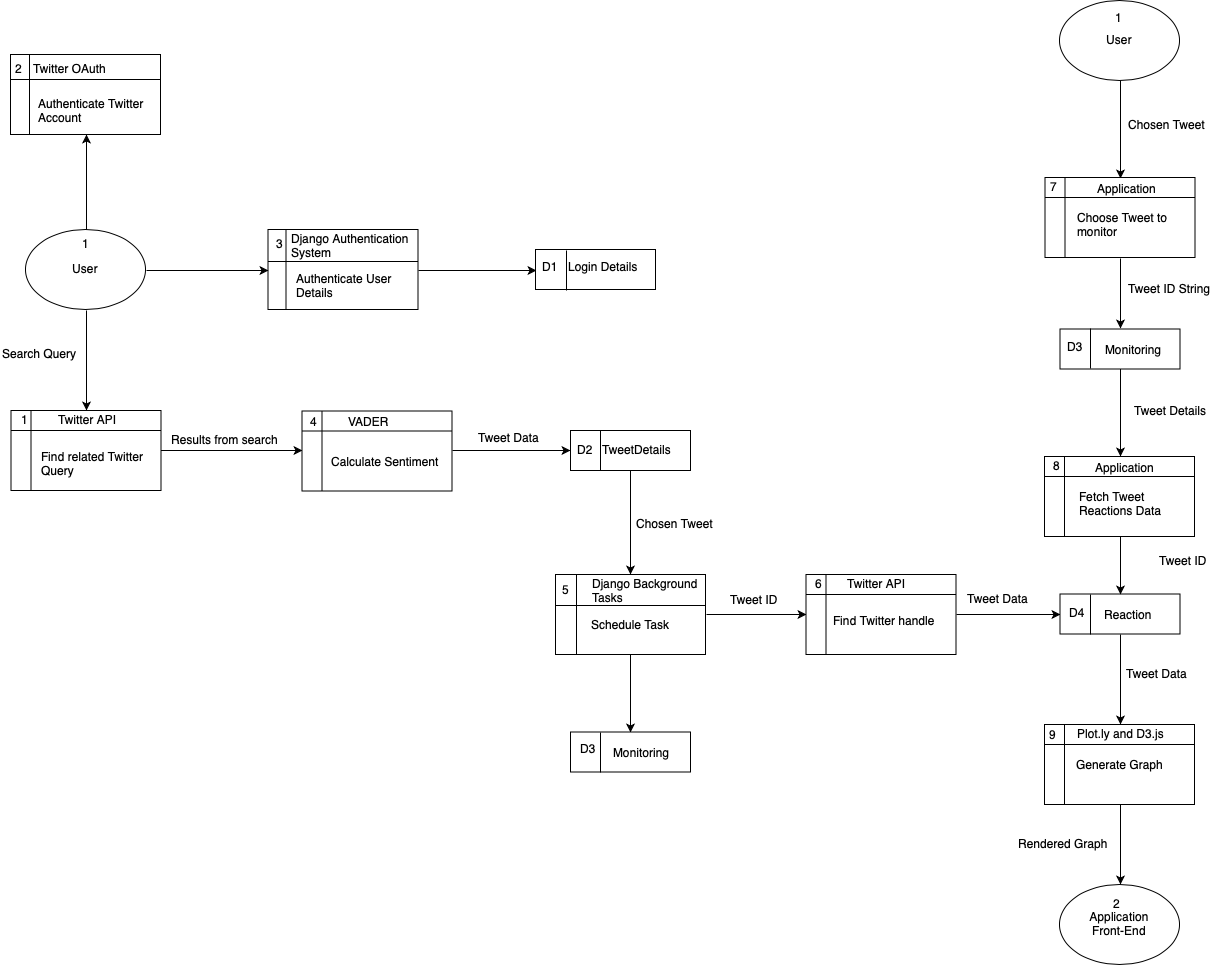

The diagram above was exported from draw.io. Its source (the exported page's mxGraphModel, read from the mxfile embedded in the PNG):
<mxGraphModel dx="2663" dy="1328" grid="1" gridSize="10" guides="1" tooltips="1" connect="1" arrows="1" fold="1" page="1" pageScale="1" pageWidth="827" pageHeight="1169" math="0" shadow="0">
  <root>
    <mxCell id="0" />
    <mxCell id="1" parent="0" />
    <mxCell id="2" value="6" style="text;html=1;resizable=0;points=[];autosize=1;align=left;verticalAlign=top;spacingTop=-4;" vertex="1" parent="1">
      <mxGeometry x="403.5" y="1094.5" width="20" height="20" as="geometry" />
    </mxCell>
    <mxCell id="3" style="edgeStyle=orthogonalEdgeStyle;rounded=0;orthogonalLoop=1;jettySize=auto;html=1;exitX=1;exitY=0.5;exitDx=0;exitDy=0;entryX=0;entryY=0.5;entryDx=0;entryDy=0;" edge="1" source="4" target="14" parent="1">
      <mxGeometry relative="1" as="geometry" />
    </mxCell>
    <mxCell id="4" value="" style="shape=internalStorage;whiteSpace=wrap;html=1;backgroundOutline=1;dx=18;dy=32;" vertex="1" parent="1">
      <mxGeometry x="-447.5" y="705" width="150" height="80" as="geometry" />
    </mxCell>
    <mxCell id="5" value="Django Authentication &lt;br&gt;System" style="text;html=1;resizable=0;points=[];autosize=1;align=left;verticalAlign=top;spacingTop=-4;" vertex="1" parent="1">
      <mxGeometry x="-426.5" y="705" width="140" height="30" as="geometry" />
    </mxCell>
    <mxCell id="6" value="Authenticate User &lt;br&gt;Details" style="text;html=1;resizable=0;points=[];autosize=1;align=left;verticalAlign=top;spacingTop=-4;" vertex="1" parent="1">
      <mxGeometry x="-421.5" y="744.5" width="110" height="30" as="geometry" />
    </mxCell>
    <mxCell id="7" value="" style="shape=internalStorage;whiteSpace=wrap;html=1;backgroundOutline=1;dx=19;dy=25;" vertex="1" parent="1">
      <mxGeometry x="-705" y="530" width="150" height="80" as="geometry" />
    </mxCell>
    <mxCell id="8" value="Twitter OAuth&lt;br&gt;" style="text;html=1;resizable=0;points=[];autosize=1;align=left;verticalAlign=top;spacingTop=-4;" vertex="1" parent="1">
      <mxGeometry x="-684" y="535" width="90" height="20" as="geometry" />
    </mxCell>
    <mxCell id="9" value="Authenticate Twitter &lt;br&gt;Account&lt;br&gt;" style="text;html=1;resizable=0;points=[];autosize=1;align=left;verticalAlign=top;spacingTop=-4;" vertex="1" parent="1">
      <mxGeometry x="-679" y="569.5" width="120" height="30" as="geometry" />
    </mxCell>
    <mxCell id="10" style="edgeStyle=orthogonalEdgeStyle;rounded=0;orthogonalLoop=1;jettySize=auto;html=1;exitX=1;exitY=0.5;exitDx=0;exitDy=0;entryX=0;entryY=0.5;entryDx=0;entryDy=0;" edge="1" source="13" target="4" parent="1">
      <mxGeometry relative="1" as="geometry" />
    </mxCell>
    <mxCell id="11" style="edgeStyle=orthogonalEdgeStyle;rounded=0;orthogonalLoop=1;jettySize=auto;html=1;exitX=0.5;exitY=0;exitDx=0;exitDy=0;entryX=0.5;entryY=1;entryDx=0;entryDy=0;" edge="1" source="13" target="7" parent="1">
      <mxGeometry relative="1" as="geometry" />
    </mxCell>
    <mxCell id="12" style="edgeStyle=orthogonalEdgeStyle;rounded=0;orthogonalLoop=1;jettySize=auto;html=1;exitX=0.5;exitY=1;exitDx=0;exitDy=0;entryX=0.5;entryY=0;entryDx=0;entryDy=0;" edge="1" source="13" target="19" parent="1">
      <mxGeometry relative="1" as="geometry">
        <mxPoint x="-610" y="830" as="targetPoint" />
      </mxGeometry>
    </mxCell>
    <mxCell id="13" value="User" style="ellipse;whiteSpace=wrap;html=1;" vertex="1" parent="1">
      <mxGeometry x="-690" y="705" width="120" height="80" as="geometry" />
    </mxCell>
    <mxCell id="14" value="" style="rounded=0;whiteSpace=wrap;html=1;" vertex="1" parent="1">
      <mxGeometry x="-180" y="725" width="120" height="40" as="geometry" />
    </mxCell>
    <mxCell id="15" value="" style="endArrow=none;html=1;entryX=0.25;entryY=0;exitX=0.25;exitY=1;" edge="1" source="14" target="14" parent="1">
      <mxGeometry width="50" height="50" relative="1" as="geometry">
        <mxPoint x="-740" y="850" as="sourcePoint" />
        <mxPoint x="-690" y="800" as="targetPoint" />
      </mxGeometry>
    </mxCell>
    <mxCell id="16" value="D1" style="text;html=1;resizable=0;points=[];autosize=1;align=left;verticalAlign=top;spacingTop=-4;" vertex="1" parent="1">
      <mxGeometry x="-175" y="733" width="30" height="20" as="geometry" />
    </mxCell>
    <mxCell id="17" value="Login Details" style="text;html=1;resizable=0;points=[];autosize=1;align=left;verticalAlign=top;spacingTop=-4;" vertex="1" parent="1">
      <mxGeometry x="-149" y="733" width="80" height="20" as="geometry" />
    </mxCell>
    <mxCell id="18" style="edgeStyle=orthogonalEdgeStyle;rounded=0;orthogonalLoop=1;jettySize=auto;html=1;exitX=1;exitY=0.5;exitDx=0;exitDy=0;entryX=0;entryY=0.5;entryDx=0;entryDy=0;" edge="1" source="19" target="47" parent="1">
      <mxGeometry relative="1" as="geometry" />
    </mxCell>
    <mxCell id="19" value="" style="shape=internalStorage;whiteSpace=wrap;html=1;backgroundOutline=1;" vertex="1" parent="1">
      <mxGeometry x="-704.5" y="886" width="150" height="80" as="geometry" />
    </mxCell>
    <mxCell id="20" value="Twitter API&lt;br&gt;" style="text;html=1;resizable=0;points=[];autosize=1;align=left;verticalAlign=top;spacingTop=-4;" vertex="1" parent="1">
      <mxGeometry x="-659" y="886" width="70" height="20" as="geometry" />
    </mxCell>
    <mxCell id="21" value="1" style="text;html=1;resizable=0;points=[];autosize=1;align=left;verticalAlign=top;spacingTop=-4;" vertex="1" parent="1">
      <mxGeometry x="-696.5" y="886" width="20" height="20" as="geometry" />
    </mxCell>
    <mxCell id="22" value="Find related Twitter&amp;nbsp;&lt;br&gt;Query&lt;br&gt;" style="text;html=1;resizable=0;points=[];autosize=1;align=left;verticalAlign=top;spacingTop=-4;" vertex="1" parent="1">
      <mxGeometry x="-676.5" y="923" width="120" height="30" as="geometry" />
    </mxCell>
    <mxCell id="23" style="edgeStyle=orthogonalEdgeStyle;rounded=0;orthogonalLoop=1;jettySize=auto;html=1;exitX=0.5;exitY=1;exitDx=0;exitDy=0;entryX=0.5;entryY=0;entryDx=0;entryDy=0;" edge="1" source="24" target="32" parent="1">
      <mxGeometry relative="1" as="geometry" />
    </mxCell>
    <mxCell id="24" value="" style="rounded=0;whiteSpace=wrap;html=1;" vertex="1" parent="1">
      <mxGeometry x="-145" y="906" width="120" height="40" as="geometry" />
    </mxCell>
    <mxCell id="25" value="" style="endArrow=none;html=1;entryX=0.25;entryY=0;exitX=0.25;exitY=1;" edge="1" source="24" target="24" parent="1">
      <mxGeometry width="50" height="50" relative="1" as="geometry">
        <mxPoint x="-705" y="1036" as="sourcePoint" />
        <mxPoint x="-655" y="986" as="targetPoint" />
      </mxGeometry>
    </mxCell>
    <mxCell id="26" value="D2" style="text;html=1;resizable=0;points=[];autosize=1;align=left;verticalAlign=top;spacingTop=-4;" vertex="1" parent="1">
      <mxGeometry x="-140" y="916" width="30" height="20" as="geometry" />
    </mxCell>
    <mxCell id="27" value="TweetDetails" style="text;html=1;resizable=0;points=[];autosize=1;align=left;verticalAlign=top;spacingTop=-4;" vertex="1" parent="1">
      <mxGeometry x="-115" y="916" width="80" height="20" as="geometry" />
    </mxCell>
    <mxCell id="28" value="Search Query" style="text;html=1;resizable=0;points=[];autosize=1;align=left;verticalAlign=top;spacingTop=-4;" vertex="1" parent="1">
      <mxGeometry x="-715" y="820" width="90" height="20" as="geometry" />
    </mxCell>
    <mxCell id="29" value="Results from search" style="text;html=1;resizable=0;points=[];autosize=1;align=left;verticalAlign=top;spacingTop=-4;" vertex="1" parent="1">
      <mxGeometry x="-546.5" y="906" width="120" height="20" as="geometry" />
    </mxCell>
    <mxCell id="30" style="edgeStyle=orthogonalEdgeStyle;rounded=0;orthogonalLoop=1;jettySize=auto;html=1;exitX=1;exitY=0.5;exitDx=0;exitDy=0;entryX=0;entryY=0.5;entryDx=0;entryDy=0;" edge="1" source="32" target="37" parent="1">
      <mxGeometry relative="1" as="geometry" />
    </mxCell>
    <mxCell id="31" value="" style="edgeStyle=orthogonalEdgeStyle;rounded=0;orthogonalLoop=1;jettySize=auto;html=1;entryX=0.5;entryY=0;entryDx=0;entryDy=0;" edge="1" source="32" target="51" parent="1">
      <mxGeometry relative="1" as="geometry">
        <mxPoint x="-85" y="1210" as="targetPoint" />
      </mxGeometry>
    </mxCell>
    <mxCell id="32" value="" style="shape=internalStorage;whiteSpace=wrap;html=1;backgroundOutline=1;dx=21;dy=31;" vertex="1" parent="1">
      <mxGeometry x="-160" y="1050" width="150" height="80" as="geometry" />
    </mxCell>
    <mxCell id="33" value="Django Background &lt;br&gt;Tasks&lt;br&gt;" style="text;html=1;resizable=0;points=[];autosize=1;align=left;verticalAlign=top;spacingTop=-4;" vertex="1" parent="1">
      <mxGeometry x="-125" y="1050" width="120" height="30" as="geometry" />
    </mxCell>
    <mxCell id="34" value="Schedule Task" style="text;html=1;resizable=0;points=[];autosize=1;align=left;verticalAlign=top;spacingTop=-4;" vertex="1" parent="1">
      <mxGeometry x="-126" y="1091" width="90" height="20" as="geometry" />
    </mxCell>
    <mxCell id="35" value="Chosen Tweet" style="text;html=1;resizable=0;points=[];autosize=1;align=left;verticalAlign=top;spacingTop=-4;" vertex="1" parent="1">
      <mxGeometry x="-81" y="990" width="90" height="20" as="geometry" />
    </mxCell>
    <mxCell id="36" style="edgeStyle=orthogonalEdgeStyle;rounded=0;orthogonalLoop=1;jettySize=auto;html=1;exitX=1;exitY=0.5;exitDx=0;exitDy=0;entryX=0;entryY=0.5;entryDx=0;entryDy=0;" edge="1" source="37" target="42" parent="1">
      <mxGeometry relative="1" as="geometry" />
    </mxCell>
    <mxCell id="37" value="" style="shape=internalStorage;whiteSpace=wrap;html=1;backgroundOutline=1;" vertex="1" parent="1">
      <mxGeometry x="90.5" y="1050" width="150" height="80" as="geometry" />
    </mxCell>
    <mxCell id="38" value="Twitter API&lt;br&gt;" style="text;html=1;resizable=0;points=[];autosize=1;align=left;verticalAlign=top;spacingTop=-4;" vertex="1" parent="1">
      <mxGeometry x="130" y="1050" width="70" height="20" as="geometry" />
    </mxCell>
    <mxCell id="39" value="Find Twitter handle" style="text;html=1;resizable=0;points=[];autosize=1;align=left;verticalAlign=top;spacingTop=-4;" vertex="1" parent="1">
      <mxGeometry x="115.5" y="1086.5" width="120" height="20" as="geometry" />
    </mxCell>
    <mxCell id="40" value="Tweet ID" style="text;html=1;resizable=0;points=[];autosize=1;align=left;verticalAlign=top;spacingTop=-4;" vertex="1" parent="1">
      <mxGeometry x="12.5" y="1066" width="60" height="20" as="geometry" />
    </mxCell>
    <mxCell id="41" style="edgeStyle=orthogonalEdgeStyle;rounded=0;orthogonalLoop=1;jettySize=auto;html=1;exitX=0.5;exitY=1;exitDx=0;exitDy=0;entryX=0.5;entryY=0;entryDx=0;entryDy=0;" edge="1" source="42" target="63" parent="1">
      <mxGeometry relative="1" as="geometry">
        <mxPoint x="450" y="1180" as="targetPoint" />
      </mxGeometry>
    </mxCell>
    <mxCell id="42" value="" style="rounded=0;whiteSpace=wrap;html=1;" vertex="1" parent="1">
      <mxGeometry x="344.5" y="1069.5" width="120" height="40" as="geometry" />
    </mxCell>
    <mxCell id="43" value="" style="endArrow=none;html=1;entryX=0.25;entryY=0;exitX=0.25;exitY=1;" edge="1" source="42" target="42" parent="1">
      <mxGeometry width="50" height="50" relative="1" as="geometry">
        <mxPoint x="-213.5" y="1195.5" as="sourcePoint" />
        <mxPoint x="-163.5" y="1145.5" as="targetPoint" />
      </mxGeometry>
    </mxCell>
    <mxCell id="44" value="D4" style="text;html=1;resizable=0;points=[];autosize=1;align=left;verticalAlign=top;spacingTop=-4;" vertex="1" parent="1">
      <mxGeometry x="351.5" y="1078.5" width="30" height="20" as="geometry" />
    </mxCell>
    <mxCell id="45" value="Reaction" style="text;html=1;resizable=0;points=[];autosize=1;align=left;verticalAlign=top;spacingTop=-4;" vertex="1" parent="1">
      <mxGeometry x="386.5" y="1080.5" width="60" height="20" as="geometry" />
    </mxCell>
    <mxCell id="46" style="edgeStyle=orthogonalEdgeStyle;rounded=0;orthogonalLoop=1;jettySize=auto;html=1;exitX=1;exitY=0.5;exitDx=0;exitDy=0;entryX=0;entryY=0.5;entryDx=0;entryDy=0;" edge="1" source="47" target="24" parent="1">
      <mxGeometry relative="1" as="geometry" />
    </mxCell>
    <mxCell id="47" value="" style="shape=internalStorage;whiteSpace=wrap;html=1;backgroundOutline=1;" vertex="1" parent="1">
      <mxGeometry x="-413.5" y="886.5" width="150" height="80" as="geometry" />
    </mxCell>
    <mxCell id="48" value="VADER&lt;br&gt;" style="text;html=1;resizable=0;points=[];autosize=1;align=left;verticalAlign=top;spacingTop=-4;" vertex="1" parent="1">
      <mxGeometry x="-369" y="887.5" width="60" height="20" as="geometry" />
    </mxCell>
    <mxCell id="49" value="Calculate Sentiment" style="text;html=1;resizable=0;points=[];autosize=1;align=left;verticalAlign=top;spacingTop=-4;" vertex="1" parent="1">
      <mxGeometry x="-386.5" y="927.5" width="120" height="20" as="geometry" />
    </mxCell>
    <mxCell id="50" value="Tweet Data" style="text;html=1;resizable=0;points=[];autosize=1;align=left;verticalAlign=top;spacingTop=-4;" vertex="1" parent="1">
      <mxGeometry x="-239" y="904" width="80" height="20" as="geometry" />
    </mxCell>
    <mxCell id="51" value="" style="rounded=0;whiteSpace=wrap;html=1;" vertex="1" parent="1">
      <mxGeometry x="-145" y="1207.5" width="120" height="40" as="geometry" />
    </mxCell>
    <mxCell id="52" value="" style="endArrow=none;html=1;entryX=0.25;entryY=0;exitX=0.25;exitY=1;" edge="1" source="51" target="51" parent="1">
      <mxGeometry width="50" height="50" relative="1" as="geometry">
        <mxPoint x="-702" y="1338.5" as="sourcePoint" />
        <mxPoint x="-652" y="1288.5" as="targetPoint" />
      </mxGeometry>
    </mxCell>
    <mxCell id="53" value="D3" style="text;html=1;resizable=0;points=[];autosize=1;align=left;verticalAlign=top;spacingTop=-4;" vertex="1" parent="1">
      <mxGeometry x="-137" y="1215" width="30" height="20" as="geometry" />
    </mxCell>
    <mxCell id="54" value="Monitoring" style="text;html=1;resizable=0;points=[];autosize=1;align=left;verticalAlign=top;spacingTop=-4;" vertex="1" parent="1">
      <mxGeometry x="-104" y="1218.5" width="70" height="20" as="geometry" />
    </mxCell>
    <mxCell id="55" style="edgeStyle=orthogonalEdgeStyle;rounded=0;orthogonalLoop=1;jettySize=auto;html=1;exitX=0.5;exitY=1;exitDx=0;exitDy=0;entryX=0.5;entryY=0;entryDx=0;entryDy=0;" edge="1" source="56" target="58" parent="1">
      <mxGeometry relative="1" as="geometry" />
    </mxCell>
    <mxCell id="56" value="User" style="ellipse;whiteSpace=wrap;html=1;" vertex="1" parent="1">
      <mxGeometry x="344" y="476" width="120" height="80" as="geometry" />
    </mxCell>
    <mxCell id="57" style="edgeStyle=orthogonalEdgeStyle;rounded=0;orthogonalLoop=1;jettySize=auto;html=1;exitX=0.5;exitY=1;exitDx=0;exitDy=0;entryX=0.5;entryY=0;entryDx=0;entryDy=0;" edge="1" source="58" target="81" parent="1">
      <mxGeometry relative="1" as="geometry" />
    </mxCell>
    <mxCell id="58" value="" style="shape=internalStorage;whiteSpace=wrap;html=1;backgroundOutline=1;" vertex="1" parent="1">
      <mxGeometry x="329.5" y="653" width="150" height="80" as="geometry" />
    </mxCell>
    <mxCell id="59" value="Application" style="text;html=1;resizable=0;points=[];autosize=1;align=left;verticalAlign=top;spacingTop=-4;" vertex="1" parent="1">
      <mxGeometry x="379.5" y="655" width="70" height="20" as="geometry" />
    </mxCell>
    <mxCell id="60" value="Choose Tweet to &lt;br&gt;monitor&lt;br&gt;" style="text;html=1;resizable=0;points=[];autosize=1;align=left;verticalAlign=top;spacingTop=-4;" vertex="1" parent="1">
      <mxGeometry x="359.5" y="684" width="110" height="30" as="geometry" />
    </mxCell>
    <mxCell id="61" value="Chosen Tweet" style="text;html=1;resizable=0;points=[];autosize=1;align=left;verticalAlign=top;spacingTop=-4;" vertex="1" parent="1">
      <mxGeometry x="411" y="591" width="90" height="20" as="geometry" />
    </mxCell>
    <mxCell id="62" style="edgeStyle=orthogonalEdgeStyle;rounded=0;orthogonalLoop=1;jettySize=auto;html=1;exitX=0.5;exitY=1;exitDx=0;exitDy=0;entryX=0.5;entryY=0;entryDx=0;entryDy=0;" edge="1" source="63" target="67" parent="1">
      <mxGeometry relative="1" as="geometry" />
    </mxCell>
    <mxCell id="63" value="" style="shape=internalStorage;whiteSpace=wrap;html=1;backgroundOutline=1;" vertex="1" parent="1">
      <mxGeometry x="329" y="1200" width="150" height="80" as="geometry" />
    </mxCell>
    <mxCell id="64" value="Plot.ly and D3.js" style="text;html=1;resizable=0;points=[];autosize=1;align=left;verticalAlign=top;spacingTop=-4;" vertex="1" parent="1">
      <mxGeometry x="360" y="1200" width="100" height="20" as="geometry" />
    </mxCell>
    <mxCell id="65" value="Generate Graph&lt;br&gt;" style="text;html=1;resizable=0;points=[];autosize=1;align=left;verticalAlign=top;spacingTop=-4;" vertex="1" parent="1">
      <mxGeometry x="359" y="1231" width="100" height="20" as="geometry" />
    </mxCell>
    <mxCell id="66" value="Tweet Data" style="text;html=1;resizable=0;points=[];autosize=1;align=left;verticalAlign=top;spacingTop=-4;" vertex="1" parent="1">
      <mxGeometry x="409" y="1140" width="80" height="20" as="geometry" />
    </mxCell>
    <mxCell id="67" value="Application&lt;br&gt;Front-End&lt;br&gt;" style="ellipse;whiteSpace=wrap;html=1;" vertex="1" parent="1">
      <mxGeometry x="344" y="1360" width="120" height="80" as="geometry" />
    </mxCell>
    <mxCell id="68" value="Rendered Graph" style="text;html=1;resizable=0;points=[];autosize=1;align=left;verticalAlign=top;spacingTop=-4;" vertex="1" parent="1">
      <mxGeometry x="300.5" y="1310" width="100" height="20" as="geometry" />
    </mxCell>
    <mxCell id="69" value="1" style="text;html=1;resizable=0;points=[];autosize=1;align=left;verticalAlign=top;spacingTop=-4;" vertex="1" parent="1">
      <mxGeometry x="-635" y="710" width="20" height="20" as="geometry" />
    </mxCell>
    <mxCell id="70" value="1" style="text;html=1;resizable=0;points=[];autosize=1;align=left;verticalAlign=top;spacingTop=-4;" vertex="1" parent="1">
      <mxGeometry x="397.5" y="484" width="20" height="20" as="geometry" />
    </mxCell>
    <mxCell id="71" value="2" style="text;html=1;resizable=0;points=[];autosize=1;align=left;verticalAlign=top;spacingTop=-4;" vertex="1" parent="1">
      <mxGeometry x="396" y="1370" width="20" height="20" as="geometry" />
    </mxCell>
    <mxCell id="72" value="2" style="text;html=1;resizable=0;points=[];autosize=1;align=left;verticalAlign=top;spacingTop=-4;" vertex="1" parent="1">
      <mxGeometry x="-702" y="535" width="20" height="20" as="geometry" />
    </mxCell>
    <mxCell id="73" value="3" style="text;html=1;resizable=0;points=[];autosize=1;align=left;verticalAlign=top;spacingTop=-4;" vertex="1" parent="1">
      <mxGeometry x="-441.5" y="710" width="20" height="20" as="geometry" />
    </mxCell>
    <mxCell id="74" value="4" style="text;html=1;resizable=0;points=[];autosize=1;align=left;verticalAlign=top;spacingTop=-4;" vertex="1" parent="1">
      <mxGeometry x="-407.5" y="887.5" width="20" height="20" as="geometry" />
    </mxCell>
    <mxCell id="75" value="5" style="text;html=1;resizable=0;points=[];autosize=1;align=left;verticalAlign=top;spacingTop=-4;" vertex="1" parent="1">
      <mxGeometry x="-155" y="1056" width="20" height="20" as="geometry" />
    </mxCell>
    <mxCell id="76" value="6" style="text;html=1;resizable=0;points=[];autosize=1;align=left;verticalAlign=top;spacingTop=-4;" vertex="1" parent="1">
      <mxGeometry x="98" y="1050" width="20" height="20" as="geometry" />
    </mxCell>
    <mxCell id="77" value="7" style="text;html=1;resizable=0;points=[];autosize=1;align=left;verticalAlign=top;spacingTop=-4;" vertex="1" parent="1">
      <mxGeometry x="333" y="653" width="20" height="20" as="geometry" />
    </mxCell>
    <mxCell id="78" value="9" style="text;html=1;resizable=0;points=[];autosize=1;align=left;verticalAlign=top;spacingTop=-4;" vertex="1" parent="1">
      <mxGeometry x="332" y="1201" width="20" height="20" as="geometry" />
    </mxCell>
    <mxCell id="79" value="Tweet Data" style="text;html=1;resizable=0;points=[];autosize=1;align=left;verticalAlign=top;spacingTop=-4;" vertex="1" parent="1">
      <mxGeometry x="250" y="1065" width="80" height="20" as="geometry" />
    </mxCell>
    <mxCell id="80" style="edgeStyle=orthogonalEdgeStyle;rounded=0;orthogonalLoop=1;jettySize=auto;html=1;exitX=0.5;exitY=1;exitDx=0;exitDy=0;entryX=0.5;entryY=0;entryDx=0;entryDy=0;" edge="1" source="81" target="86" parent="1">
      <mxGeometry relative="1" as="geometry" />
    </mxCell>
    <mxCell id="81" value="" style="rounded=0;whiteSpace=wrap;html=1;" vertex="1" parent="1">
      <mxGeometry x="344.5" y="804.5" width="120" height="40" as="geometry" />
    </mxCell>
    <mxCell id="82" value="" style="endArrow=none;html=1;entryX=0.25;entryY=0;exitX=0.25;exitY=1;" edge="1" source="81" target="81" parent="1">
      <mxGeometry width="50" height="50" relative="1" as="geometry">
        <mxPoint x="-210.5" y="935.5" as="sourcePoint" />
        <mxPoint x="-160.5" y="885.5" as="targetPoint" />
      </mxGeometry>
    </mxCell>
    <mxCell id="83" value="D3" style="text;html=1;resizable=0;points=[];autosize=1;align=left;verticalAlign=top;spacingTop=-4;" vertex="1" parent="1">
      <mxGeometry x="349.5" y="813" width="30" height="20" as="geometry" />
    </mxCell>
    <mxCell id="84" value="Monitoring" style="text;html=1;resizable=0;points=[];autosize=1;align=left;verticalAlign=top;spacingTop=-4;" vertex="1" parent="1">
      <mxGeometry x="387.5" y="815.5" width="70" height="20" as="geometry" />
    </mxCell>
    <mxCell id="85" style="edgeStyle=orthogonalEdgeStyle;rounded=0;orthogonalLoop=1;jettySize=auto;html=1;exitX=0.5;exitY=1;exitDx=0;exitDy=0;entryX=0.5;entryY=0;entryDx=0;entryDy=0;" edge="1" source="86" target="42" parent="1">
      <mxGeometry relative="1" as="geometry" />
    </mxCell>
    <mxCell id="86" value="" style="shape=internalStorage;whiteSpace=wrap;html=1;backgroundOutline=1;" vertex="1" parent="1">
      <mxGeometry x="329" y="932" width="150" height="80" as="geometry" />
    </mxCell>
    <mxCell id="87" value="Application" style="text;html=1;resizable=0;points=[];autosize=1;align=left;verticalAlign=top;spacingTop=-4;" vertex="1" parent="1">
      <mxGeometry x="377.5" y="934" width="70" height="20" as="geometry" />
    </mxCell>
    <mxCell id="88" value="Fetch Tweet &lt;br&gt;Reactions Data&lt;br&gt;" style="text;html=1;resizable=0;points=[];autosize=1;align=left;verticalAlign=top;spacingTop=-4;" vertex="1" parent="1">
      <mxGeometry x="362" y="963" width="100" height="30" as="geometry" />
    </mxCell>
    <mxCell id="89" value="8" style="text;html=1;resizable=0;points=[];autosize=1;align=left;verticalAlign=top;spacingTop=-4;" vertex="1" parent="1">
      <mxGeometry x="335.5" y="932" width="20" height="20" as="geometry" />
    </mxCell>
    <mxCell id="90" value="Tweet ID String" style="text;html=1;resizable=0;points=[];autosize=1;align=left;verticalAlign=top;spacingTop=-4;" vertex="1" parent="1">
      <mxGeometry x="411" y="755" width="100" height="20" as="geometry" />
    </mxCell>
    <mxCell id="91" value="Tweet Details" style="text;html=1;resizable=0;points=[];autosize=1;align=left;verticalAlign=top;spacingTop=-4;" vertex="1" parent="1">
      <mxGeometry x="417" y="876.5" width="90" height="20" as="geometry" />
    </mxCell>
    <mxCell id="92" value="Tweet ID" style="text;html=1;resizable=0;points=[];autosize=1;align=left;verticalAlign=top;spacingTop=-4;" vertex="1" parent="1">
      <mxGeometry x="442" y="1027" width="60" height="20" as="geometry" />
    </mxCell>
  </root>
</mxGraphModel>